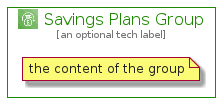

The diagram above was rendered by PlantUML. Its source (embedded in the PNG):
@startuml
' configures the library
!global $INCLUSION_MODE="local"
!global $LIB_BASE_LOCATION="../../.."

' loads the library's bootstrap
!include $LIB_BASE_LOCATION/bootstrap.puml

' loads the package bootstrap
include('aws-20210730/bootstrap')

' loads the Item which embeds the element SavingsPlansGroup
include('aws-20210730/Architecture/AwsCostManagement/SavingsPlans')

' renders the element
SavingsPlansGroup('SavingsPlansGroup', 'Savings Plans Group', 'an optional tech label') {
    note as note
        the content of the group
    end note
}
@enduml